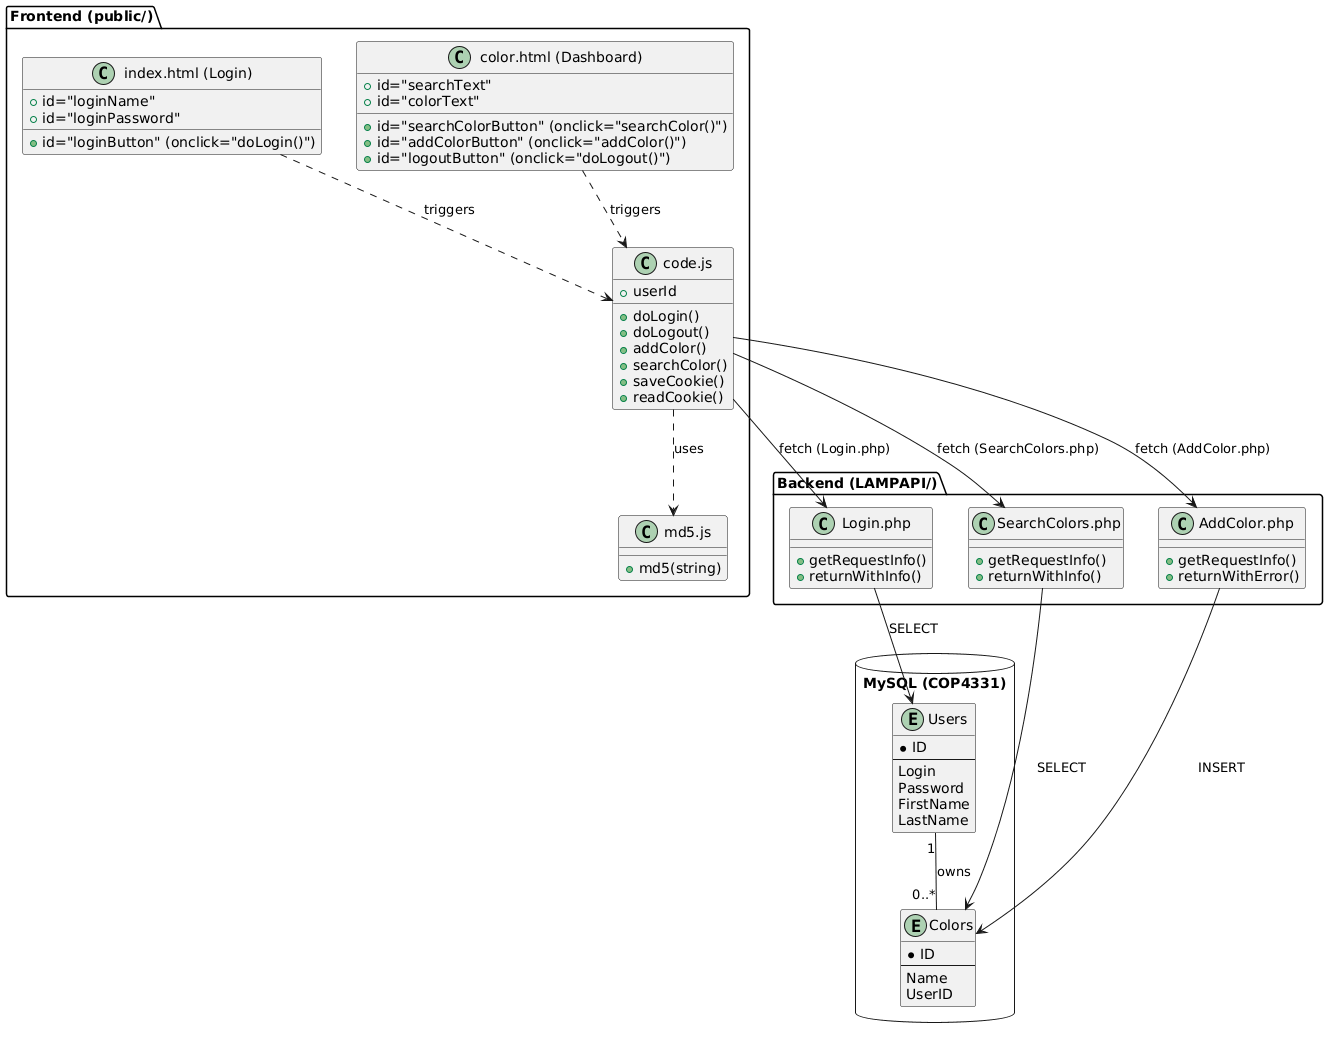

The diagram above was rendered by PlantUML. Its source (embedded in the PNG):
@startuml
package "Frontend (public/)" {
    class "index.html (Login)" as LoginUI {
        +id="loginName"
        +id="loginPassword"
        +id="loginButton" (onclick="doLogin()")
    }
    class "color.html (Dashboard)" as ColorUI {
        +id="searchText"
        +id="searchColorButton" (onclick="searchColor()")
        +id="colorText"
        +id="addColorButton" (onclick="addColor()")
        +id="logoutButton" (onclick="doLogout()")
    }
    class "code.js" as Controller {
        +userId
        +doLogin()
        +doLogout()
        +addColor()
        +searchColor()
        +saveCookie()
        +readCookie()
    }
    class "md5.js" as Crypto {
        +md5(string)
    }
}

package "Backend (LAMPAPI/)" {
    class "Login.php" as LoginAPI {
        +getRequestInfo()
        +returnWithInfo()
    }
    class "SearchColors.php" as SearchAPI {
        +getRequestInfo()
        +returnWithInfo()
    }
    class "AddColor.php" as AddAPI {
        +getRequestInfo()
        +returnWithError()
    }
}

database "MySQL (COP4331)" {
    entity "Users" {
        *ID
        --
        Login
        Password
        FirstName
        LastName
    }
    entity "Colors" {
        *ID
        --
        Name
        UserID
    }
}

LoginUI ..> Controller : triggers
ColorUI ..> Controller : triggers
Controller ..> Crypto : uses
Controller --> LoginAPI : fetch (Login.php)
Controller --> SearchAPI : fetch (SearchColors.php)
Controller --> AddAPI : fetch (AddColor.php)
LoginAPI --> Users : SELECT
SearchAPI --> Colors : SELECT
AddAPI --> Colors : INSERT
Users "1" -- "0..*" Colors : owns
@enduml